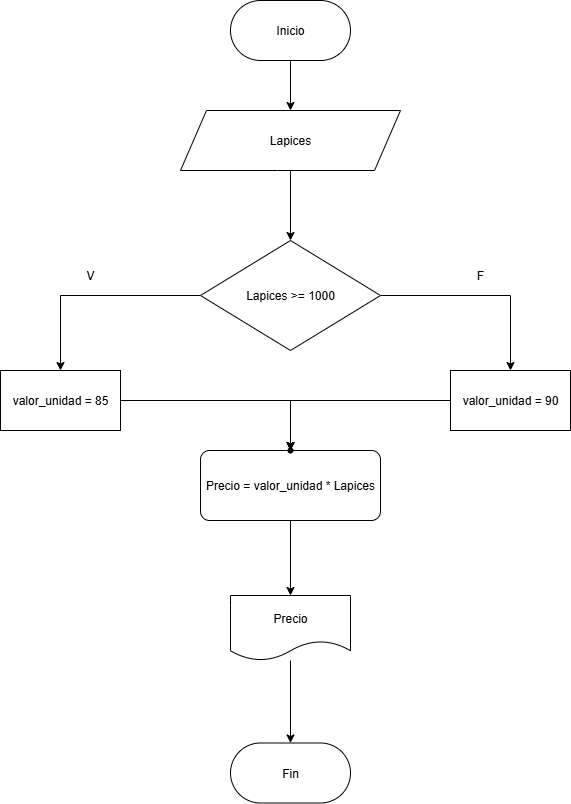

The diagram above was exported from draw.io. Its source (the exported page's mxGraphModel, read from the mxfile embedded in the PNG):
<mxGraphModel dx="1418" dy="786" grid="1" gridSize="10" guides="1" tooltips="1" connect="1" arrows="1" fold="1" page="1" pageScale="1" pageWidth="827" pageHeight="1169" math="0" shadow="0">
  <root>
    <mxCell id="0" />
    <mxCell id="1" parent="0" />
    <mxCell id="mdPTjr2haiBLRhzo6h1w-4" value="" style="edgeStyle=orthogonalEdgeStyle;rounded=0;orthogonalLoop=1;jettySize=auto;html=1;" edge="1" parent="1" source="mdPTjr2haiBLRhzo6h1w-1" target="mdPTjr2haiBLRhzo6h1w-3">
      <mxGeometry relative="1" as="geometry" />
    </mxCell>
    <mxCell id="mdPTjr2haiBLRhzo6h1w-1" value="" style="rounded=1;whiteSpace=wrap;html=1;arcSize=50;" vertex="1" parent="1">
      <mxGeometry x="340" y="40" width="120" height="60" as="geometry" />
    </mxCell>
    <mxCell id="mdPTjr2haiBLRhzo6h1w-2" value="Inicio" style="text;html=1;align=center;verticalAlign=middle;whiteSpace=wrap;rounded=0;" vertex="1" parent="1">
      <mxGeometry x="370" y="55" width="60" height="30" as="geometry" />
    </mxCell>
    <mxCell id="mdPTjr2haiBLRhzo6h1w-7" value="" style="edgeStyle=orthogonalEdgeStyle;rounded=0;orthogonalLoop=1;jettySize=auto;html=1;" edge="1" parent="1" source="mdPTjr2haiBLRhzo6h1w-3" target="mdPTjr2haiBLRhzo6h1w-6">
      <mxGeometry relative="1" as="geometry" />
    </mxCell>
    <mxCell id="mdPTjr2haiBLRhzo6h1w-3" value="" style="shape=parallelogram;perimeter=parallelogramPerimeter;whiteSpace=wrap;html=1;fixedSize=1;rounded=1;arcSize=0;size=26;" vertex="1" parent="1">
      <mxGeometry x="290" y="150" width="220" height="60" as="geometry" />
    </mxCell>
    <mxCell id="mdPTjr2haiBLRhzo6h1w-5" value="Lapices" style="text;html=1;align=center;verticalAlign=middle;whiteSpace=wrap;rounded=0;" vertex="1" parent="1">
      <mxGeometry x="370" y="165" width="60" height="30" as="geometry" />
    </mxCell>
    <mxCell id="mdPTjr2haiBLRhzo6h1w-11" value="" style="edgeStyle=orthogonalEdgeStyle;rounded=0;orthogonalLoop=1;jettySize=auto;html=1;" edge="1" parent="1" source="mdPTjr2haiBLRhzo6h1w-6" target="mdPTjr2haiBLRhzo6h1w-10">
      <mxGeometry relative="1" as="geometry" />
    </mxCell>
    <mxCell id="mdPTjr2haiBLRhzo6h1w-13" value="" style="edgeStyle=orthogonalEdgeStyle;rounded=0;orthogonalLoop=1;jettySize=auto;html=1;" edge="1" parent="1" source="mdPTjr2haiBLRhzo6h1w-6" target="mdPTjr2haiBLRhzo6h1w-12">
      <mxGeometry relative="1" as="geometry" />
    </mxCell>
    <mxCell id="mdPTjr2haiBLRhzo6h1w-6" value="" style="rhombus;whiteSpace=wrap;html=1;rounded=1;arcSize=0;" vertex="1" parent="1">
      <mxGeometry x="310" y="280" width="180" height="110" as="geometry" />
    </mxCell>
    <mxCell id="mdPTjr2haiBLRhzo6h1w-9" value="Lapices &amp;gt;= 1000" style="text;html=1;align=center;verticalAlign=middle;whiteSpace=wrap;rounded=0;" vertex="1" parent="1">
      <mxGeometry x="350" y="320" width="100" height="30" as="geometry" />
    </mxCell>
    <mxCell id="mdPTjr2haiBLRhzo6h1w-19" value="" style="edgeStyle=orthogonalEdgeStyle;rounded=0;orthogonalLoop=1;jettySize=auto;html=1;" edge="1" parent="1" source="mdPTjr2haiBLRhzo6h1w-10" target="mdPTjr2haiBLRhzo6h1w-18">
      <mxGeometry relative="1" as="geometry" />
    </mxCell>
    <mxCell id="mdPTjr2haiBLRhzo6h1w-10" value="valor_unidad = 90" style="whiteSpace=wrap;html=1;rounded=1;arcSize=0;" vertex="1" parent="1">
      <mxGeometry x="560" y="410" width="120" height="60" as="geometry" />
    </mxCell>
    <mxCell id="mdPTjr2haiBLRhzo6h1w-17" value="" style="edgeStyle=orthogonalEdgeStyle;rounded=0;orthogonalLoop=1;jettySize=auto;html=1;" edge="1" parent="1" source="mdPTjr2haiBLRhzo6h1w-18" target="mdPTjr2haiBLRhzo6h1w-16">
      <mxGeometry relative="1" as="geometry" />
    </mxCell>
    <mxCell id="mdPTjr2haiBLRhzo6h1w-12" value="valor_unidad = 85" style="whiteSpace=wrap;html=1;rounded=1;arcSize=0;" vertex="1" parent="1">
      <mxGeometry x="110" y="410" width="120" height="60" as="geometry" />
    </mxCell>
    <mxCell id="mdPTjr2haiBLRhzo6h1w-14" value="F" style="text;html=1;align=center;verticalAlign=middle;whiteSpace=wrap;rounded=0;" vertex="1" parent="1">
      <mxGeometry x="560" y="300" width="60" height="30" as="geometry" />
    </mxCell>
    <mxCell id="mdPTjr2haiBLRhzo6h1w-15" value="V" style="text;html=1;align=center;verticalAlign=middle;whiteSpace=wrap;rounded=0;" vertex="1" parent="1">
      <mxGeometry x="170" y="300" width="60" height="30" as="geometry" />
    </mxCell>
    <mxCell id="mdPTjr2haiBLRhzo6h1w-22" value="" style="edgeStyle=orthogonalEdgeStyle;rounded=0;orthogonalLoop=1;jettySize=auto;html=1;" edge="1" parent="1" source="mdPTjr2haiBLRhzo6h1w-16" target="mdPTjr2haiBLRhzo6h1w-21">
      <mxGeometry relative="1" as="geometry" />
    </mxCell>
    <mxCell id="mdPTjr2haiBLRhzo6h1w-16" value="Precio = valor_unidad * Lapices" style="whiteSpace=wrap;html=1;rounded=1;arcSize=13;" vertex="1" parent="1">
      <mxGeometry x="310" y="490" width="180" height="70" as="geometry" />
    </mxCell>
    <mxCell id="mdPTjr2haiBLRhzo6h1w-20" value="" style="edgeStyle=orthogonalEdgeStyle;rounded=0;orthogonalLoop=1;jettySize=auto;html=1;" edge="1" parent="1" source="mdPTjr2haiBLRhzo6h1w-12" target="mdPTjr2haiBLRhzo6h1w-18">
      <mxGeometry relative="1" as="geometry">
        <mxPoint x="230" y="440" as="sourcePoint" />
        <mxPoint x="400" y="570" as="targetPoint" />
      </mxGeometry>
    </mxCell>
    <mxCell id="mdPTjr2haiBLRhzo6h1w-18" value="" style="shape=waypoint;sketch=0;size=6;pointerEvents=1;points=[];fillColor=default;resizable=0;rotatable=0;perimeter=centerPerimeter;snapToPoint=1;rounded=1;arcSize=0;" vertex="1" parent="1">
      <mxGeometry x="390" y="480" width="20" height="20" as="geometry" />
    </mxCell>
    <mxCell id="mdPTjr2haiBLRhzo6h1w-26" value="" style="edgeStyle=orthogonalEdgeStyle;rounded=0;orthogonalLoop=1;jettySize=auto;html=1;" edge="1" parent="1" source="mdPTjr2haiBLRhzo6h1w-21" target="mdPTjr2haiBLRhzo6h1w-25">
      <mxGeometry relative="1" as="geometry" />
    </mxCell>
    <mxCell id="mdPTjr2haiBLRhzo6h1w-21" value="Precio" style="shape=document;whiteSpace=wrap;html=1;boundedLbl=1;rounded=1;arcSize=13;" vertex="1" parent="1">
      <mxGeometry x="340" y="635" width="120" height="65" as="geometry" />
    </mxCell>
    <mxCell id="mdPTjr2haiBLRhzo6h1w-25" value="Fin" style="whiteSpace=wrap;html=1;rounded=1;arcSize=50;" vertex="1" parent="1">
      <mxGeometry x="340" y="782.5" width="120" height="60" as="geometry" />
    </mxCell>
  </root>
</mxGraphModel>